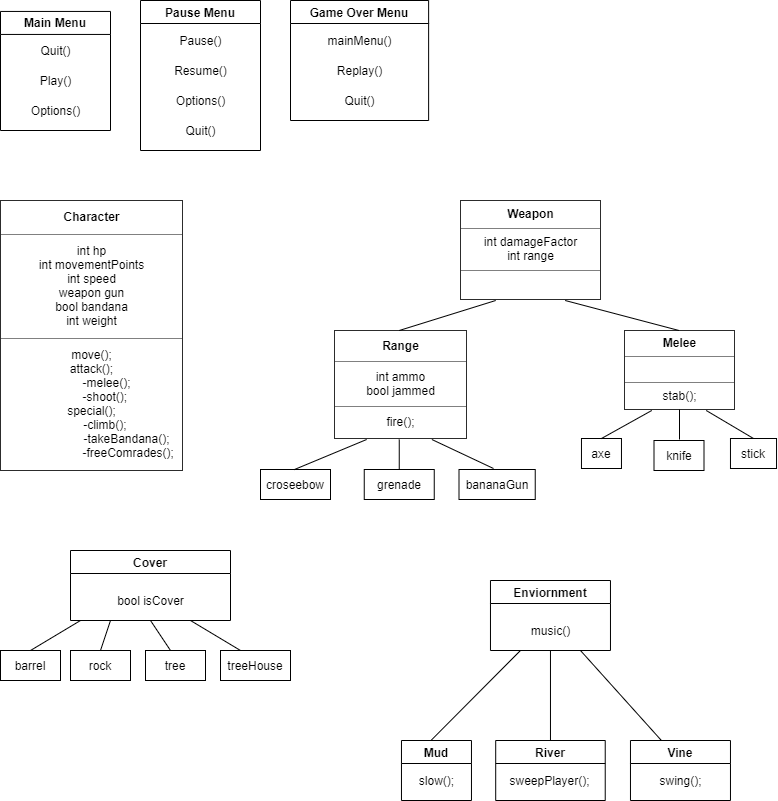

The diagram above was exported from draw.io. Its source (the exported page's mxGraphModel, read from the mxfile embedded in the PNG):
<mxGraphModel dx="269" dy="488" grid="1" gridSize="10" guides="1" tooltips="1" connect="1" arrows="1" fold="1" page="1" pageScale="1" pageWidth="827" pageHeight="1169" math="0" shadow="0">
  <root>
    <mxCell id="WIyWlLk6GJQsqaUBKTNV-0" />
    <mxCell id="WIyWlLk6GJQsqaUBKTNV-1" parent="WIyWlLk6GJQsqaUBKTNV-0" />
    <mxCell id="x72l4alFHiS4DE_z8UX5-10" value="&lt;table border=&quot;1&quot; width=&quot;100%&quot; cellpadding=&quot;4&quot; style=&quot;width: 100% ; height: 100% ; border-collapse: collapse&quot;&gt;&lt;tbody&gt;&lt;tr&gt;&lt;th align=&quot;center&quot;&gt;&lt;b&gt;Character&lt;/b&gt;&lt;/th&gt;&lt;/tr&gt;&lt;tr&gt;&lt;td align=&quot;center&quot;&gt;int hp&lt;br&gt;int movementPoints&lt;br&gt;int speed&lt;br&gt;weapon gun&lt;br&gt;bool bandana&lt;br&gt;int weight&lt;/td&gt;&lt;/tr&gt;&lt;tr&gt;&lt;td align=&quot;center&quot;&gt;move();&lt;br&gt;attack();&lt;br&gt;&amp;nbsp; &amp;nbsp; &amp;nbsp; &amp;nbsp; &amp;nbsp;-melee();&lt;br&gt;&amp;nbsp; &amp;nbsp; &amp;nbsp; &amp;nbsp; -shoot();&lt;br&gt;special();&lt;br&gt;&amp;nbsp; &amp;nbsp; &amp;nbsp; &amp;nbsp; -climb();&lt;br&gt;&amp;nbsp; &amp;nbsp; &amp;nbsp; &amp;nbsp; &amp;nbsp; &amp;nbsp; &amp;nbsp; &amp;nbsp; &amp;nbsp; &amp;nbsp; &amp;nbsp;-takeBandana();&lt;br&gt;&amp;nbsp; &amp;nbsp; &amp;nbsp; &amp;nbsp; &amp;nbsp; &amp;nbsp; &amp;nbsp; &amp;nbsp; &amp;nbsp; &amp;nbsp; &amp;nbsp; -freeComrades();&lt;br&gt;&lt;/td&gt;&lt;/tr&gt;&lt;/tbody&gt;&lt;/table&gt;" style="text;html=1;strokeColor=none;fillColor=none;overflow=fill;" parent="WIyWlLk6GJQsqaUBKTNV-1" vertex="1">
      <mxGeometry x="40" y="240" width="181" height="271" as="geometry" />
    </mxCell>
    <mxCell id="x72l4alFHiS4DE_z8UX5-14" value="&lt;table border=&quot;1&quot; width=&quot;100%&quot; cellpadding=&quot;4&quot; style=&quot;width: 100% ; height: 100% ; border-collapse: collapse&quot;&gt;&lt;tbody&gt;&lt;tr&gt;&lt;th align=&quot;center&quot;&gt;Weapon&lt;/th&gt;&lt;/tr&gt;&lt;tr&gt;&lt;td align=&quot;center&quot;&gt;int damageFactor&lt;br&gt;int range&lt;br&gt;&lt;/td&gt;&lt;/tr&gt;&lt;tr&gt;&lt;td align=&quot;center&quot;&gt;&lt;br&gt;&lt;/td&gt;&lt;/tr&gt;&lt;/tbody&gt;&lt;/table&gt;" style="text;html=1;strokeColor=none;fillColor=none;overflow=fill;" parent="WIyWlLk6GJQsqaUBKTNV-1" vertex="1">
      <mxGeometry x="500.44" y="240" width="139" height="100" as="geometry" />
    </mxCell>
    <mxCell id="x72l4alFHiS4DE_z8UX5-15" value="&lt;table border=&quot;1&quot; width=&quot;100%&quot; cellpadding=&quot;4&quot; style=&quot;width: 100% ; height: 100% ; border-collapse: collapse&quot;&gt;&lt;tbody&gt;&lt;tr&gt;&lt;th align=&quot;center&quot;&gt;Melee&lt;/th&gt;&lt;/tr&gt;&lt;tr&gt;&lt;td align=&quot;center&quot;&gt;&lt;br&gt;&lt;/td&gt;&lt;/tr&gt;&lt;tr&gt;&lt;td align=&quot;center&quot;&gt;stab();&lt;/td&gt;&lt;/tr&gt;&lt;/tbody&gt;&lt;/table&gt;" style="text;html=1;strokeColor=none;fillColor=none;overflow=fill;" parent="WIyWlLk6GJQsqaUBKTNV-1" vertex="1">
      <mxGeometry x="664" y="370" width="109" height="80" as="geometry" />
    </mxCell>
    <mxCell id="x72l4alFHiS4DE_z8UX5-16" value="&lt;table border=&quot;1&quot; width=&quot;100%&quot; cellpadding=&quot;4&quot; style=&quot;width: 100% ; height: 100% ; border-collapse: collapse&quot;&gt;&lt;tbody&gt;&lt;tr&gt;&lt;th align=&quot;center&quot;&gt;Range&lt;/th&gt;&lt;/tr&gt;&lt;tr&gt;&lt;td align=&quot;center&quot;&gt;int ammo&lt;br&gt;bool jammed&lt;br&gt;&lt;/td&gt;&lt;/tr&gt;&lt;tr&gt;&lt;td align=&quot;center&quot;&gt;fire();&lt;/td&gt;&lt;/tr&gt;&lt;/tbody&gt;&lt;/table&gt;" style="text;html=1;overflow=fill;fillColor=none;" parent="WIyWlLk6GJQsqaUBKTNV-1" vertex="1">
      <mxGeometry x="373.5" y="370" width="130.5" height="109" as="geometry" />
    </mxCell>
    <mxCell id="x72l4alFHiS4DE_z8UX5-17" value="" style="endArrow=none;html=1;exitX=0.5;exitY=0;exitDx=0;exitDy=0;entryX=0.25;entryY=1;entryDx=0;entryDy=0;" parent="WIyWlLk6GJQsqaUBKTNV-1" source="x72l4alFHiS4DE_z8UX5-16" target="x72l4alFHiS4DE_z8UX5-14" edge="1">
      <mxGeometry width="50" height="50" relative="1" as="geometry">
        <mxPoint x="530.44" y="440" as="sourcePoint" />
        <mxPoint x="510.44" y="620" as="targetPoint" />
        <Array as="points" />
      </mxGeometry>
    </mxCell>
    <mxCell id="x72l4alFHiS4DE_z8UX5-19" value="" style="endArrow=none;html=1;entryX=0.5;entryY=0;entryDx=0;entryDy=0;exitX=0.75;exitY=1;exitDx=0;exitDy=0;" parent="WIyWlLk6GJQsqaUBKTNV-1" source="x72l4alFHiS4DE_z8UX5-14" target="x72l4alFHiS4DE_z8UX5-15" edge="1">
      <mxGeometry width="50" height="50" relative="1" as="geometry">
        <mxPoint x="629.44" y="382" as="sourcePoint" />
        <mxPoint x="630.44" y="330" as="targetPoint" />
      </mxGeometry>
    </mxCell>
    <mxCell id="x72l4alFHiS4DE_z8UX5-33" value="Cover" style="swimlane;" parent="WIyWlLk6GJQsqaUBKTNV-1" vertex="1">
      <mxGeometry x="110" y="590" width="160" height="70" as="geometry" />
    </mxCell>
    <mxCell id="x72l4alFHiS4DE_z8UX5-51" value="bool isCover" style="text;html=1;align=center;verticalAlign=middle;resizable=0;points=[];autosize=1;" parent="x72l4alFHiS4DE_z8UX5-33" vertex="1">
      <mxGeometry x="40" y="40" width="80" height="20" as="geometry" />
    </mxCell>
    <mxCell id="x72l4alFHiS4DE_z8UX5-80" value="" style="endArrow=none;html=1;" parent="x72l4alFHiS4DE_z8UX5-33" edge="1">
      <mxGeometry width="50" height="50" relative="1" as="geometry">
        <mxPoint x="-40" y="100" as="sourcePoint" />
        <mxPoint x="10" y="70" as="targetPoint" />
      </mxGeometry>
    </mxCell>
    <mxCell id="x72l4alFHiS4DE_z8UX5-81" value="" style="endArrow=none;html=1;entryX=0.25;entryY=1;entryDx=0;entryDy=0;" parent="x72l4alFHiS4DE_z8UX5-33" target="x72l4alFHiS4DE_z8UX5-33" edge="1">
      <mxGeometry width="50" height="50" relative="1" as="geometry">
        <mxPoint x="30" y="100" as="sourcePoint" />
        <mxPoint x="80" y="50" as="targetPoint" />
      </mxGeometry>
    </mxCell>
    <mxCell id="x72l4alFHiS4DE_z8UX5-82" value="" style="endArrow=none;html=1;entryX=0.5;entryY=1;entryDx=0;entryDy=0;" parent="x72l4alFHiS4DE_z8UX5-33" target="x72l4alFHiS4DE_z8UX5-33" edge="1">
      <mxGeometry width="50" height="50" relative="1" as="geometry">
        <mxPoint x="100" y="100" as="sourcePoint" />
        <mxPoint x="90" y="80" as="targetPoint" />
      </mxGeometry>
    </mxCell>
    <mxCell id="x72l4alFHiS4DE_z8UX5-34" value="Main Menu" style="swimlane;" parent="WIyWlLk6GJQsqaUBKTNV-1" vertex="1">
      <mxGeometry x="40" y="50.94" width="110" height="119.06" as="geometry" />
    </mxCell>
    <mxCell id="x72l4alFHiS4DE_z8UX5-37" value="Play()" style="text;html=1;align=center;verticalAlign=middle;resizable=0;points=[];autosize=1;" parent="x72l4alFHiS4DE_z8UX5-34" vertex="1">
      <mxGeometry x="30" y="59.06" width="50" height="20" as="geometry" />
    </mxCell>
    <mxCell id="x72l4alFHiS4DE_z8UX5-38" value="Options()" style="text;html=1;align=center;verticalAlign=middle;resizable=0;points=[];autosize=1;" parent="x72l4alFHiS4DE_z8UX5-34" vertex="1">
      <mxGeometry x="20" y="89.06" width="70" height="20" as="geometry" />
    </mxCell>
    <mxCell id="x72l4alFHiS4DE_z8UX5-36" value="Quit()" style="text;html=1;align=center;verticalAlign=middle;resizable=0;points=[];autosize=1;" parent="x72l4alFHiS4DE_z8UX5-34" vertex="1">
      <mxGeometry x="30" y="29.060000000000002" width="50" height="20" as="geometry" />
    </mxCell>
    <mxCell id="x72l4alFHiS4DE_z8UX5-40" value="Pause Menu" style="swimlane;" parent="WIyWlLk6GJQsqaUBKTNV-1" vertex="1">
      <mxGeometry x="180" y="40" width="120" height="150" as="geometry" />
    </mxCell>
    <mxCell id="x72l4alFHiS4DE_z8UX5-41" value="Resume()" style="text;html=1;align=center;verticalAlign=middle;resizable=0;points=[];autosize=1;" parent="x72l4alFHiS4DE_z8UX5-40" vertex="1">
      <mxGeometry x="25" y="60" width="70" height="20" as="geometry" />
    </mxCell>
    <mxCell id="x72l4alFHiS4DE_z8UX5-42" value="Options()" style="text;html=1;align=center;verticalAlign=middle;resizable=0;points=[];autosize=1;" parent="x72l4alFHiS4DE_z8UX5-40" vertex="1">
      <mxGeometry x="25" y="90" width="70" height="20" as="geometry" />
    </mxCell>
    <mxCell id="x72l4alFHiS4DE_z8UX5-43" value="Pause()" style="text;html=1;align=center;verticalAlign=middle;resizable=0;points=[];autosize=1;" parent="x72l4alFHiS4DE_z8UX5-40" vertex="1">
      <mxGeometry x="30" y="30" width="60" height="20" as="geometry" />
    </mxCell>
    <mxCell id="x72l4alFHiS4DE_z8UX5-46" value="Quit()" style="text;html=1;align=center;verticalAlign=middle;resizable=0;points=[];autosize=1;" parent="x72l4alFHiS4DE_z8UX5-40" vertex="1">
      <mxGeometry x="35" y="120" width="50" height="20" as="geometry" />
    </mxCell>
    <mxCell id="x72l4alFHiS4DE_z8UX5-47" value="Game Over Menu" style="swimlane;" parent="WIyWlLk6GJQsqaUBKTNV-1" vertex="1">
      <mxGeometry x="330" y="40" width="138.12" height="120" as="geometry" />
    </mxCell>
    <mxCell id="x72l4alFHiS4DE_z8UX5-48" value="Replay()" style="text;html=1;align=center;verticalAlign=middle;resizable=0;points=[];autosize=1;" parent="x72l4alFHiS4DE_z8UX5-47" vertex="1">
      <mxGeometry x="39.06" y="59.53" width="60" height="20" as="geometry" />
    </mxCell>
    <mxCell id="x72l4alFHiS4DE_z8UX5-49" value="Quit()" style="text;html=1;align=center;verticalAlign=middle;resizable=0;points=[];autosize=1;" parent="x72l4alFHiS4DE_z8UX5-47" vertex="1">
      <mxGeometry x="44.06" y="89.53" width="50" height="20" as="geometry" />
    </mxCell>
    <mxCell id="x72l4alFHiS4DE_z8UX5-50" value="mainMenu()" style="text;html=1;align=center;verticalAlign=middle;resizable=0;points=[];autosize=1;" parent="x72l4alFHiS4DE_z8UX5-47" vertex="1">
      <mxGeometry x="29.060000000000002" y="29.53" width="80" height="20" as="geometry" />
    </mxCell>
    <mxCell id="x72l4alFHiS4DE_z8UX5-58" value="Enviornment" style="swimlane;" parent="WIyWlLk6GJQsqaUBKTNV-1" vertex="1">
      <mxGeometry x="529.97" y="620" width="120" height="70" as="geometry" />
    </mxCell>
    <mxCell id="x72l4alFHiS4DE_z8UX5-59" value="music()" style="text;html=1;align=center;verticalAlign=middle;resizable=0;points=[];autosize=1;" parent="x72l4alFHiS4DE_z8UX5-58" vertex="1">
      <mxGeometry x="35" y="40" width="50" height="20" as="geometry" />
    </mxCell>
    <mxCell id="x72l4alFHiS4DE_z8UX5-60" value="Mud" style="swimlane;startSize=23;" parent="WIyWlLk6GJQsqaUBKTNV-1" vertex="1">
      <mxGeometry x="440.97" y="780" width="70" height="60" as="geometry" />
    </mxCell>
    <mxCell id="x72l4alFHiS4DE_z8UX5-61" value="slow();" style="text;html=1;align=center;verticalAlign=middle;resizable=0;points=[];autosize=1;" parent="x72l4alFHiS4DE_z8UX5-60" vertex="1">
      <mxGeometry x="10" y="30" width="50" height="20" as="geometry" />
    </mxCell>
    <mxCell id="x72l4alFHiS4DE_z8UX5-62" value="River" style="swimlane;" parent="WIyWlLk6GJQsqaUBKTNV-1" vertex="1">
      <mxGeometry x="535.2" y="780" width="109.53" height="60" as="geometry" />
    </mxCell>
    <mxCell id="x72l4alFHiS4DE_z8UX5-63" value="sweepPlayer();" style="text;html=1;align=center;verticalAlign=middle;resizable=0;points=[];autosize=1;" parent="x72l4alFHiS4DE_z8UX5-62" vertex="1">
      <mxGeometry x="3.589999999999999" y="30" width="100" height="20" as="geometry" />
    </mxCell>
    <mxCell id="x72l4alFHiS4DE_z8UX5-64" value="Vine" style="swimlane;" parent="WIyWlLk6GJQsqaUBKTNV-1" vertex="1">
      <mxGeometry x="669.97" y="780" width="100" height="60" as="geometry" />
    </mxCell>
    <mxCell id="x72l4alFHiS4DE_z8UX5-65" value="swing();" style="text;html=1;align=center;verticalAlign=middle;resizable=0;points=[];autosize=1;" parent="x72l4alFHiS4DE_z8UX5-64" vertex="1">
      <mxGeometry x="19.999999999999996" y="30" width="60" height="20" as="geometry" />
    </mxCell>
    <mxCell id="x72l4alFHiS4DE_z8UX5-66" value="" style="endArrow=none;html=1;entryX=0.25;entryY=1;entryDx=0;entryDy=0;" parent="WIyWlLk6GJQsqaUBKTNV-1" target="x72l4alFHiS4DE_z8UX5-58" edge="1">
      <mxGeometry width="50" height="50" relative="1" as="geometry">
        <mxPoint x="470.44000000000005" y="780" as="sourcePoint" />
        <mxPoint x="589.97" y="690" as="targetPoint" />
      </mxGeometry>
    </mxCell>
    <mxCell id="x72l4alFHiS4DE_z8UX5-67" value="" style="endArrow=none;html=1;entryX=0.5;entryY=1;entryDx=0;entryDy=0;exitX=0.5;exitY=0;exitDx=0;exitDy=0;" parent="WIyWlLk6GJQsqaUBKTNV-1" source="x72l4alFHiS4DE_z8UX5-62" target="x72l4alFHiS4DE_z8UX5-58" edge="1">
      <mxGeometry width="50" height="50" relative="1" as="geometry">
        <mxPoint x="570.97" y="780" as="sourcePoint" />
        <mxPoint x="619.97" y="690" as="targetPoint" />
      </mxGeometry>
    </mxCell>
    <mxCell id="x72l4alFHiS4DE_z8UX5-68" value="" style="endArrow=none;html=1;entryX=0.75;entryY=1;entryDx=0;entryDy=0;" parent="WIyWlLk6GJQsqaUBKTNV-1" target="x72l4alFHiS4DE_z8UX5-58" edge="1">
      <mxGeometry width="50" height="50" relative="1" as="geometry">
        <mxPoint x="700.9100000000001" y="780" as="sourcePoint" />
        <mxPoint x="649.97" y="690" as="targetPoint" />
      </mxGeometry>
    </mxCell>
    <mxCell id="x72l4alFHiS4DE_z8UX5-72" value="barrel" style="rounded=0;whiteSpace=wrap;html=1;fillColor=none;" parent="WIyWlLk6GJQsqaUBKTNV-1" vertex="1">
      <mxGeometry x="40" y="690" width="60" height="30" as="geometry" />
    </mxCell>
    <mxCell id="x72l4alFHiS4DE_z8UX5-73" value="tree" style="rounded=0;whiteSpace=wrap;html=1;fillColor=none;" parent="WIyWlLk6GJQsqaUBKTNV-1" vertex="1">
      <mxGeometry x="185" y="690" width="60" height="30" as="geometry" />
    </mxCell>
    <mxCell id="x72l4alFHiS4DE_z8UX5-74" value="rock" style="rounded=0;whiteSpace=wrap;html=1;fillColor=none;" parent="WIyWlLk6GJQsqaUBKTNV-1" vertex="1">
      <mxGeometry x="110" y="690" width="60" height="30" as="geometry" />
    </mxCell>
    <mxCell id="x72l4alFHiS4DE_z8UX5-75" value="treeHouse" style="rounded=0;whiteSpace=wrap;html=1;fillColor=none;" parent="WIyWlLk6GJQsqaUBKTNV-1" vertex="1">
      <mxGeometry x="260" y="690" width="70" height="30" as="geometry" />
    </mxCell>
    <mxCell id="x72l4alFHiS4DE_z8UX5-83" value="" style="endArrow=none;html=1;entryX=0.75;entryY=1;entryDx=0;entryDy=0;" parent="WIyWlLk6GJQsqaUBKTNV-1" target="x72l4alFHiS4DE_z8UX5-33" edge="1">
      <mxGeometry width="50" height="50" relative="1" as="geometry">
        <mxPoint x="280" y="690" as="sourcePoint" />
        <mxPoint x="330" y="640" as="targetPoint" />
      </mxGeometry>
    </mxCell>
    <mxCell id="x72l4alFHiS4DE_z8UX5-84" value="croseebow" style="rounded=0;whiteSpace=wrap;html=1;fillColor=none;" parent="WIyWlLk6GJQsqaUBKTNV-1" vertex="1">
      <mxGeometry x="300" y="509" width="70" height="30" as="geometry" />
    </mxCell>
    <mxCell id="x72l4alFHiS4DE_z8UX5-85" value="grenade" style="rounded=0;whiteSpace=wrap;html=1;fillColor=none;" parent="WIyWlLk6GJQsqaUBKTNV-1" vertex="1">
      <mxGeometry x="403.75" y="509" width="70" height="30" as="geometry" />
    </mxCell>
    <mxCell id="x72l4alFHiS4DE_z8UX5-86" value="bananaGun" style="rounded=0;whiteSpace=wrap;html=1;fillColor=none;" parent="WIyWlLk6GJQsqaUBKTNV-1" vertex="1">
      <mxGeometry x="498.5" y="509" width="76.24" height="30" as="geometry" />
    </mxCell>
    <mxCell id="x72l4alFHiS4DE_z8UX5-87" value="axe" style="rounded=0;whiteSpace=wrap;html=1;fillColor=none;" parent="WIyWlLk6GJQsqaUBKTNV-1" vertex="1">
      <mxGeometry x="620.97" y="478" width="40" height="30" as="geometry" />
    </mxCell>
    <mxCell id="x72l4alFHiS4DE_z8UX5-90" value="stick" style="rounded=0;whiteSpace=wrap;html=1;fillColor=none;" parent="WIyWlLk6GJQsqaUBKTNV-1" vertex="1">
      <mxGeometry x="769.97" y="478" width="46.06" height="30" as="geometry" />
    </mxCell>
    <mxCell id="x72l4alFHiS4DE_z8UX5-91" value="knife" style="rounded=0;whiteSpace=wrap;html=1;fillColor=none;" parent="WIyWlLk6GJQsqaUBKTNV-1" vertex="1">
      <mxGeometry x="693.5" y="480" width="50" height="30" as="geometry" />
    </mxCell>
    <mxCell id="x72l4alFHiS4DE_z8UX5-97" value="" style="endArrow=none;html=1;entryX=0.25;entryY=1;entryDx=0;entryDy=0;" parent="WIyWlLk6GJQsqaUBKTNV-1" target="x72l4alFHiS4DE_z8UX5-16" edge="1">
      <mxGeometry width="50" height="50" relative="1" as="geometry">
        <mxPoint x="334" y="509" as="sourcePoint" />
        <mxPoint x="384" y="459" as="targetPoint" />
      </mxGeometry>
    </mxCell>
    <mxCell id="x72l4alFHiS4DE_z8UX5-98" value="" style="endArrow=none;html=1;entryX=0.5;entryY=1;entryDx=0;entryDy=0;exitX=0.5;exitY=0;exitDx=0;exitDy=0;" parent="WIyWlLk6GJQsqaUBKTNV-1" source="x72l4alFHiS4DE_z8UX5-85" target="x72l4alFHiS4DE_z8UX5-16" edge="1">
      <mxGeometry width="50" height="50" relative="1" as="geometry">
        <mxPoint x="434" y="509" as="sourcePoint" />
        <mxPoint x="484" y="459" as="targetPoint" />
      </mxGeometry>
    </mxCell>
    <mxCell id="x72l4alFHiS4DE_z8UX5-99" value="" style="endArrow=none;html=1;entryX=0.75;entryY=1;entryDx=0;entryDy=0;" parent="WIyWlLk6GJQsqaUBKTNV-1" target="x72l4alFHiS4DE_z8UX5-16" edge="1">
      <mxGeometry width="50" height="50" relative="1" as="geometry">
        <mxPoint x="533" y="508" as="sourcePoint" />
        <mxPoint x="583" y="458" as="targetPoint" />
      </mxGeometry>
    </mxCell>
    <mxCell id="x72l4alFHiS4DE_z8UX5-102" value="" style="endArrow=none;html=1;entryX=0.25;entryY=1;entryDx=0;entryDy=0;exitX=0.5;exitY=0;exitDx=0;exitDy=0;" parent="WIyWlLk6GJQsqaUBKTNV-1" source="x72l4alFHiS4DE_z8UX5-87" target="x72l4alFHiS4DE_z8UX5-15" edge="1">
      <mxGeometry width="50" height="50" relative="1" as="geometry">
        <mxPoint x="640" y="469" as="sourcePoint" />
        <mxPoint x="690.47" y="430" as="targetPoint" />
      </mxGeometry>
    </mxCell>
    <mxCell id="x72l4alFHiS4DE_z8UX5-104" value="" style="endArrow=none;html=1;exitX=0.5;exitY=0;exitDx=0;exitDy=0;entryX=0.75;entryY=1;entryDx=0;entryDy=0;" parent="WIyWlLk6GJQsqaUBKTNV-1" source="x72l4alFHiS4DE_z8UX5-90" target="x72l4alFHiS4DE_z8UX5-15" edge="1">
      <mxGeometry width="50" height="50" relative="1" as="geometry">
        <mxPoint x="784" y="478" as="sourcePoint" />
        <mxPoint x="834" y="428" as="targetPoint" />
      </mxGeometry>
    </mxCell>
    <mxCell id="x72l4alFHiS4DE_z8UX5-106" value="" style="endArrow=none;html=1;" parent="WIyWlLk6GJQsqaUBKTNV-1" edge="1">
      <mxGeometry width="50" height="50" relative="1" as="geometry">
        <mxPoint x="719" y="479" as="sourcePoint" />
        <mxPoint x="719" y="449" as="targetPoint" />
      </mxGeometry>
    </mxCell>
  </root>
</mxGraphModel>